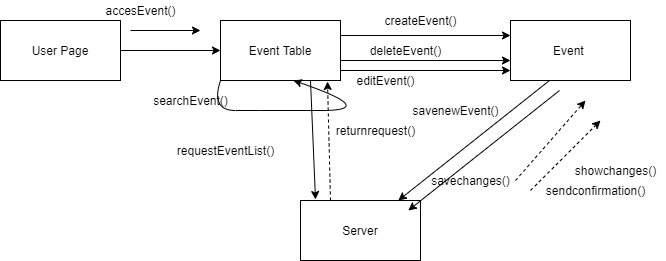

The diagram above was exported from draw.io. Its source (the exported page's mxGraphModel, read from the mxfile embedded in the PNG):
<mxGraphModel dx="1718" dy="393" grid="1" gridSize="10" guides="1" tooltips="1" connect="1" arrows="1" fold="1" page="1" pageScale="1" pageWidth="850" pageHeight="1100" math="0" shadow="0">
  <root>
    <mxCell id="0" />
    <mxCell id="1" parent="0" />
    <mxCell id="uFFmy97aQsHkrXeWXa7Z-1" value="Event Table" style="rounded=0;whiteSpace=wrap;html=1;" vertex="1" parent="1">
      <mxGeometry x="-120" y="130" width="120" height="60" as="geometry" />
    </mxCell>
    <mxCell id="uFFmy97aQsHkrXeWXa7Z-2" value="Event&amp;nbsp;" style="rounded=0;whiteSpace=wrap;html=1;" vertex="1" parent="1">
      <mxGeometry x="170" y="130" width="120" height="60" as="geometry" />
    </mxCell>
    <mxCell id="uFFmy97aQsHkrXeWXa7Z-3" value="Server" style="rounded=0;whiteSpace=wrap;html=1;" vertex="1" parent="1">
      <mxGeometry x="-40" y="310" width="120" height="60" as="geometry" />
    </mxCell>
    <mxCell id="uFFmy97aQsHkrXeWXa7Z-4" value="" style="endArrow=classic;html=1;exitX=0.75;exitY=1;exitDx=0;exitDy=0;entryX=0.125;entryY=-0.017;entryDx=0;entryDy=0;entryPerimeter=0;" edge="1" parent="1" source="uFFmy97aQsHkrXeWXa7Z-1" target="uFFmy97aQsHkrXeWXa7Z-3">
      <mxGeometry width="50" height="50" relative="1" as="geometry">
        <mxPoint x="190" y="220" as="sourcePoint" />
        <mxPoint x="240" y="170" as="targetPoint" />
      </mxGeometry>
    </mxCell>
    <mxCell id="uFFmy97aQsHkrXeWXa7Z-5" value="" style="endArrow=classic;html=1;exitX=0.325;exitY=1;exitDx=0;exitDy=0;exitPerimeter=0;" edge="1" parent="1" source="uFFmy97aQsHkrXeWXa7Z-2" target="uFFmy97aQsHkrXeWXa7Z-3">
      <mxGeometry width="50" height="50" relative="1" as="geometry">
        <mxPoint x="190" y="220" as="sourcePoint" />
        <mxPoint x="240" y="170" as="targetPoint" />
      </mxGeometry>
    </mxCell>
    <mxCell id="uFFmy97aQsHkrXeWXa7Z-6" value="" style="endArrow=classic;html=1;entryX=1;entryY=1;entryDx=0;entryDy=0;" edge="1" parent="1">
      <mxGeometry width="50" height="50" relative="1" as="geometry">
        <mxPoint x="-210" y="140" as="sourcePoint" />
        <mxPoint x="-140" y="140" as="targetPoint" />
      </mxGeometry>
    </mxCell>
    <mxCell id="uFFmy97aQsHkrXeWXa7Z-7" value="" style="endArrow=classic;html=1;exitX=1;exitY=0.25;exitDx=0;exitDy=0;entryX=0;entryY=0.25;entryDx=0;entryDy=0;" edge="1" parent="1" source="uFFmy97aQsHkrXeWXa7Z-1" target="uFFmy97aQsHkrXeWXa7Z-2">
      <mxGeometry width="50" height="50" relative="1" as="geometry">
        <mxPoint x="150" y="220" as="sourcePoint" />
        <mxPoint x="90" y="260" as="targetPoint" />
      </mxGeometry>
    </mxCell>
    <mxCell id="uFFmy97aQsHkrXeWXa7Z-8" value="" style="endArrow=classic;html=1;entryX=0;entryY=0.5;entryDx=0;entryDy=0;" edge="1" parent="1" target="uFFmy97aQsHkrXeWXa7Z-1">
      <mxGeometry width="50" height="50" relative="1" as="geometry">
        <mxPoint x="-220" y="160" as="sourcePoint" />
        <mxPoint x="180" y="250" as="targetPoint" />
      </mxGeometry>
    </mxCell>
    <mxCell id="uFFmy97aQsHkrXeWXa7Z-9" value="User Page" style="rounded=0;whiteSpace=wrap;html=1;" vertex="1" parent="1">
      <mxGeometry x="-340" y="130" width="120" height="60" as="geometry" />
    </mxCell>
    <mxCell id="uFFmy97aQsHkrXeWXa7Z-10" value="" style="html=1;labelBackgroundColor=#ffffff;startArrow=none;startFill=0;startSize=6;endArrow=classic;endFill=1;endSize=6;jettySize=auto;orthogonalLoop=1;strokeWidth=1;dashed=1;fontSize=14;" edge="1" parent="1">
      <mxGeometry width="60" height="60" relative="1" as="geometry">
        <mxPoint x="190" y="300" as="sourcePoint" />
        <mxPoint x="260" y="230" as="targetPoint" />
        <Array as="points" />
      </mxGeometry>
    </mxCell>
    <mxCell id="uFFmy97aQsHkrXeWXa7Z-11" value="" style="html=1;labelBackgroundColor=#ffffff;startArrow=none;startFill=0;startSize=6;endArrow=classic;endFill=1;endSize=6;jettySize=auto;orthogonalLoop=1;strokeWidth=1;dashed=1;fontSize=14;" edge="1" parent="1">
      <mxGeometry width="60" height="60" relative="1" as="geometry">
        <mxPoint x="175" y="290" as="sourcePoint" />
        <mxPoint x="245" y="210" as="targetPoint" />
        <Array as="points" />
      </mxGeometry>
    </mxCell>
    <mxCell id="uFFmy97aQsHkrXeWXa7Z-12" value="accesEvent()" style="text;html=1;align=center;verticalAlign=middle;resizable=0;points=[];autosize=1;strokeColor=none;" vertex="1" parent="1">
      <mxGeometry x="-245" y="110" width="90" height="20" as="geometry" />
    </mxCell>
    <mxCell id="uFFmy97aQsHkrXeWXa7Z-13" value="" style="html=1;labelBackgroundColor=#ffffff;startArrow=none;startFill=0;startSize=6;endArrow=classic;endFill=1;endSize=6;jettySize=auto;orthogonalLoop=1;strokeWidth=1;dashed=1;fontSize=14;exitX=0.25;exitY=0;exitDx=0;exitDy=0;" edge="1" parent="1" source="uFFmy97aQsHkrXeWXa7Z-3">
      <mxGeometry width="60" height="60" relative="1" as="geometry">
        <mxPoint x="55" y="240" as="sourcePoint" />
        <mxPoint x="-13" y="191" as="targetPoint" />
        <Array as="points" />
      </mxGeometry>
    </mxCell>
    <mxCell id="uFFmy97aQsHkrXeWXa7Z-14" value="returnrequest()" style="text;html=1;align=center;verticalAlign=middle;resizable=0;points=[];autosize=1;strokeColor=none;" vertex="1" parent="1">
      <mxGeometry x="-10" y="230" width="90" height="20" as="geometry" />
    </mxCell>
    <mxCell id="uFFmy97aQsHkrXeWXa7Z-15" value="requestEventList()" style="text;html=1;align=center;verticalAlign=middle;resizable=0;points=[];autosize=1;strokeColor=none;" vertex="1" parent="1">
      <mxGeometry x="-170" y="250" width="110" height="20" as="geometry" />
    </mxCell>
    <mxCell id="uFFmy97aQsHkrXeWXa7Z-16" value="" style="endArrow=classic;html=1;exitX=1;exitY=0.25;exitDx=0;exitDy=0;entryX=0;entryY=0.25;entryDx=0;entryDy=0;" edge="1" parent="1">
      <mxGeometry width="50" height="50" relative="1" as="geometry">
        <mxPoint y="170" as="sourcePoint" />
        <mxPoint x="170" y="170" as="targetPoint" />
      </mxGeometry>
    </mxCell>
    <mxCell id="uFFmy97aQsHkrXeWXa7Z-17" value="editEvent()" style="text;html=1;align=center;verticalAlign=middle;resizable=0;points=[];autosize=1;strokeColor=none;" vertex="1" parent="1">
      <mxGeometry x="10" y="180" width="70" height="20" as="geometry" />
    </mxCell>
    <mxCell id="uFFmy97aQsHkrXeWXa7Z-18" value="deleteEvent()" style="text;html=1;align=center;verticalAlign=middle;resizable=0;points=[];autosize=1;strokeColor=none;" vertex="1" parent="1">
      <mxGeometry x="20" y="150" width="90" height="20" as="geometry" />
    </mxCell>
    <mxCell id="uFFmy97aQsHkrXeWXa7Z-19" value="sendconfirmation()" style="text;html=1;align=center;verticalAlign=middle;resizable=0;points=[];autosize=1;strokeColor=none;" vertex="1" parent="1">
      <mxGeometry x="200" y="290" width="110" height="20" as="geometry" />
    </mxCell>
    <mxCell id="uFFmy97aQsHkrXeWXa7Z-20" value="showchanges()" style="text;html=1;align=center;verticalAlign=middle;resizable=0;points=[];autosize=1;strokeColor=none;" vertex="1" parent="1">
      <mxGeometry x="225" y="270" width="100" height="20" as="geometry" />
    </mxCell>
    <mxCell id="uFFmy97aQsHkrXeWXa7Z-21" value="" style="html=1;labelBackgroundColor=#ffffff;startArrow=none;startFill=0;startSize=6;endArrow=none;endFill=1;endSize=6;jettySize=auto;orthogonalLoop=1;strokeWidth=1;dashed=1;fontSize=14;" edge="1" parent="1">
      <mxGeometry width="60" height="60" relative="1" as="geometry">
        <mxPoint x="200" y="300" as="sourcePoint" />
        <mxPoint x="200" y="300" as="targetPoint" />
        <Array as="points" />
      </mxGeometry>
    </mxCell>
    <mxCell id="uFFmy97aQsHkrXeWXa7Z-22" value="savenewEvent()" style="text;html=1;align=center;verticalAlign=middle;resizable=0;points=[];autosize=1;strokeColor=none;rotation=0;" vertex="1" parent="1">
      <mxGeometry x="65" y="210" width="100" height="20" as="geometry" />
    </mxCell>
    <mxCell id="uFFmy97aQsHkrXeWXa7Z-23" value="" style="curved=1;endArrow=classic;html=1;entryX=0.608;entryY=1;entryDx=0;entryDy=0;entryPerimeter=0;exitX=0;exitY=1;exitDx=0;exitDy=0;" edge="1" parent="1" source="uFFmy97aQsHkrXeWXa7Z-1" target="uFFmy97aQsHkrXeWXa7Z-1">
      <mxGeometry width="50" height="50" relative="1" as="geometry">
        <mxPoint x="40" y="270" as="sourcePoint" />
        <mxPoint x="90" y="220" as="targetPoint" />
        <Array as="points">
          <mxPoint x="-130" y="220" />
          <mxPoint x="-80" y="220" />
          <mxPoint x="40" y="220" />
        </Array>
      </mxGeometry>
    </mxCell>
    <mxCell id="uFFmy97aQsHkrXeWXa7Z-24" value="searchEvent()" style="text;html=1;align=center;verticalAlign=middle;resizable=0;points=[];autosize=1;strokeColor=none;" vertex="1" parent="1">
      <mxGeometry x="-195" y="200" width="90" height="20" as="geometry" />
    </mxCell>
    <mxCell id="uFFmy97aQsHkrXeWXa7Z-25" value="" style="endArrow=classic;html=1;exitX=1;exitY=0.25;exitDx=0;exitDy=0;entryX=0;entryY=0.25;entryDx=0;entryDy=0;" edge="1" parent="1">
      <mxGeometry width="50" height="50" relative="1" as="geometry">
        <mxPoint y="180" as="sourcePoint" />
        <mxPoint x="170" y="180" as="targetPoint" />
      </mxGeometry>
    </mxCell>
    <mxCell id="uFFmy97aQsHkrXeWXa7Z-26" value="createEvent()" style="text;html=1;align=center;verticalAlign=middle;resizable=0;points=[];autosize=1;strokeColor=none;" vertex="1" parent="1">
      <mxGeometry x="35" y="120" width="90" height="20" as="geometry" />
    </mxCell>
    <mxCell id="uFFmy97aQsHkrXeWXa7Z-27" value="" style="endArrow=classic;html=1;exitX=0.325;exitY=1;exitDx=0;exitDy=0;exitPerimeter=0;" edge="1" parent="1">
      <mxGeometry width="50" height="50" relative="1" as="geometry">
        <mxPoint x="219" y="200" as="sourcePoint" />
        <mxPoint x="67.79999999999995" y="320" as="targetPoint" />
      </mxGeometry>
    </mxCell>
    <mxCell id="uFFmy97aQsHkrXeWXa7Z-28" value="savechanges()" style="text;html=1;align=center;verticalAlign=middle;resizable=0;points=[];autosize=1;strokeColor=none;" vertex="1" parent="1">
      <mxGeometry x="85" y="280" width="90" height="20" as="geometry" />
    </mxCell>
  </root>
</mxGraphModel>